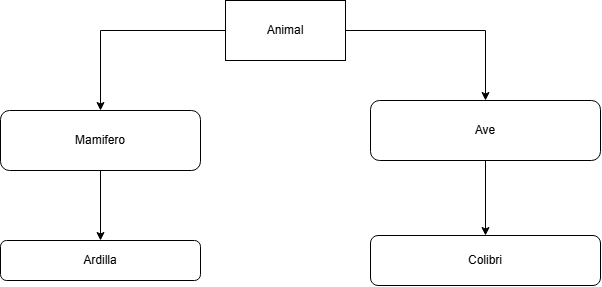

The diagram above was exported from draw.io. Its source (the exported page's mxGraphModel, read from the mxfile embedded in the PNG):
<mxGraphModel dx="934" dy="615" grid="1" gridSize="10" guides="1" tooltips="1" connect="1" arrows="1" fold="1" page="1" pageScale="1" pageWidth="850" pageHeight="1100" math="0" shadow="0">
  <root>
    <mxCell id="0" />
    <mxCell id="1" parent="0" />
    <mxCell id="JUvNY8lON00wQQNd8m8A-6" edge="1" parent="1" source="JUvNY8lON00wQQNd8m8A-1" style="edgeStyle=orthogonalEdgeStyle;rounded=0;orthogonalLoop=1;jettySize=auto;html=1;exitX=0;exitY=0.5;exitDx=0;exitDy=0;entryX=0.5;entryY=0;entryDx=0;entryDy=0;defaultLabelBackgroundColor=page;" target="JUvNY8lON00wQQNd8m8A-2">
      <mxGeometry relative="1" as="geometry" />
    </mxCell>
    <mxCell id="JUvNY8lON00wQQNd8m8A-7" edge="1" parent="1" source="JUvNY8lON00wQQNd8m8A-1" style="edgeStyle=orthogonalEdgeStyle;rounded=0;orthogonalLoop=1;jettySize=auto;html=1;exitX=1;exitY=0.5;exitDx=0;exitDy=0;entryX=0.5;entryY=0;entryDx=0;entryDy=0;defaultLabelBackgroundColor=page;" target="JUvNY8lON00wQQNd8m8A-3">
      <mxGeometry relative="1" as="geometry" />
    </mxCell>
    <mxCell id="JUvNY8lON00wQQNd8m8A-1" parent="1" style="rounded=0;whiteSpace=wrap;html=1;" value="Animal" vertex="1">
      <mxGeometry height="60" width="120" x="365" y="100" as="geometry" />
    </mxCell>
    <mxCell id="JUvNY8lON00wQQNd8m8A-8" edge="1" parent="1" source="JUvNY8lON00wQQNd8m8A-2" style="edgeStyle=orthogonalEdgeStyle;rounded=0;orthogonalLoop=1;jettySize=auto;html=1;exitX=0.5;exitY=1;exitDx=0;exitDy=0;entryX=0.5;entryY=0;entryDx=0;entryDy=0;defaultLabelBackgroundColor=page;" target="JUvNY8lON00wQQNd8m8A-4">
      <mxGeometry relative="1" as="geometry" />
    </mxCell>
    <mxCell id="JUvNY8lON00wQQNd8m8A-2" parent="1" style="rounded=1;whiteSpace=wrap;html=1;roundedPerimeter=1;" value="Mamifero" vertex="1">
      <mxGeometry height="60" width="200" x="140" y="210" as="geometry" />
    </mxCell>
    <mxCell id="JUvNY8lON00wQQNd8m8A-9" edge="1" parent="1" source="JUvNY8lON00wQQNd8m8A-3" style="edgeStyle=orthogonalEdgeStyle;rounded=0;orthogonalLoop=1;jettySize=auto;html=1;exitX=0.5;exitY=1;exitDx=0;exitDy=0;entryX=0.5;entryY=0;entryDx=0;entryDy=0;defaultLabelBackgroundColor=page;" target="JUvNY8lON00wQQNd8m8A-5">
      <mxGeometry relative="1" as="geometry" />
    </mxCell>
    <mxCell id="JUvNY8lON00wQQNd8m8A-3" parent="1" style="rounded=1;whiteSpace=wrap;html=1;roundedPerimeter=1;" value="Ave" vertex="1">
      <mxGeometry height="60" width="230" x="510" y="200" as="geometry" />
    </mxCell>
    <mxCell id="JUvNY8lON00wQQNd8m8A-4" parent="1" style="rounded=1;whiteSpace=wrap;html=1;roundedPerimeter=1;" value="Ardilla" vertex="1">
      <mxGeometry height="40" width="200" x="140" y="340" as="geometry" />
    </mxCell>
    <mxCell id="JUvNY8lON00wQQNd8m8A-5" parent="1" style="rounded=1;whiteSpace=wrap;html=1;roundedPerimeter=1;" value="Colibri" vertex="1">
      <mxGeometry height="50" width="230" x="510" y="335" as="geometry" />
    </mxCell>
  </root>
</mxGraphModel>